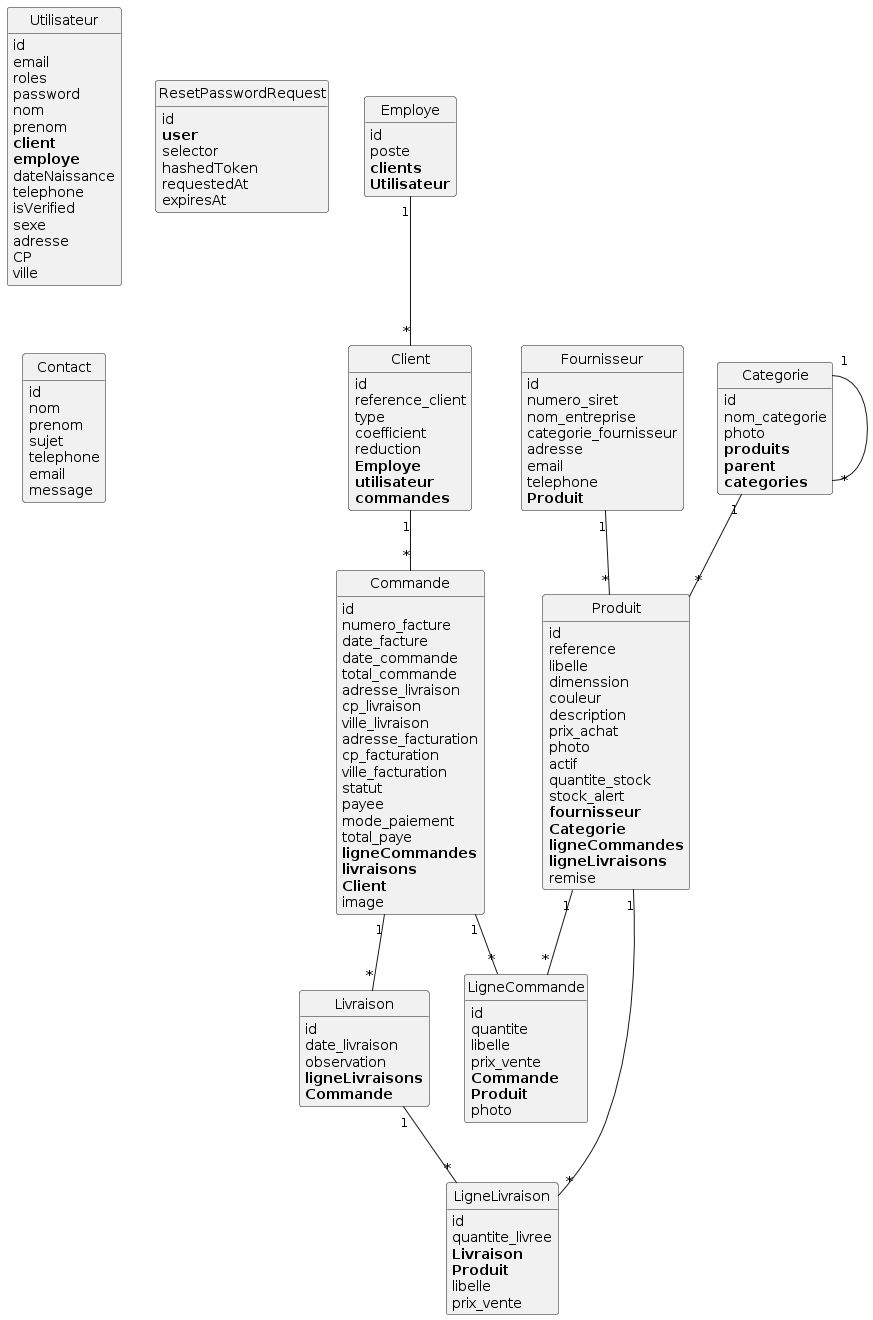

The diagram above was rendered by PlantUML. Its source (embedded in the PNG):
@startuml
class Livraison {
	id
	date_livraison
	observation
	**ligneLivraisons**
	**Commande**
}

class Client {
	id
	reference_client
	type
	coefficient
	reduction
	**Employe**
	**utilisateur**
	**commandes**
}

class Fournisseur {
	id
	numero_siret
	nom_entreprise
	categorie_fournisseur
	adresse
	email
	telephone
	**Produit**
}

class LigneLivraison {
	id
	quantite_livree
	**Livraison**
	**Produit**
	libelle
	prix_vente
}

class Employe {
	id
	poste
	**clients**
	**Utilisateur**
}

class Utilisateur {
	id
	email
	roles
	password
	nom
	prenom
	**client**
	**employe**
	dateNaissance
	telephone
	isVerified
	sexe
	adresse
	CP
	ville
}

class ResetPasswordRequest {
	id
	**user**
	selector
	hashedToken
	requestedAt
	expiresAt
}

class Contact {
	id
	nom
	prenom
	sujet
	telephone
	email
	message
}

class Produit {
	id
	reference
	libelle
	dimenssion
	couleur
	description
	prix_achat
	photo
	actif
	quantite_stock
	stock_alert
	**fournisseur**
	**Categorie**
	**ligneCommandes**
	**ligneLivraisons**
	remise
}

class LigneCommande {
	id
	quantite
	libelle
	prix_vente
	**Commande**
	**Produit**
	photo
}

class Commande {
	id
	numero_facture
	date_facture
	date_commande
	total_commande
	adresse_livraison
	cp_livraison
	ville_livraison
	adresse_facturation
	cp_facturation
	ville_facturation
	statut
	payee
	mode_paiement
	total_paye
	**ligneCommandes**
	**livraisons**
	**Client**
	image
}

class Categorie {
	id
	nom_categorie
	photo
	**produits**
	**parent**
	**categories**
}

Livraison "1"--"*" LigneLivraison
Client "1"--"*" Commande
Fournisseur "1"--"*" Produit
Employe "1"--"*" Client
Produit "1"--"*" LigneCommande
Produit "1"--"*" LigneLivraison
Commande "1"--"*" LigneCommande
Commande "1"--"*" Livraison
Categorie "1"--"*" Produit
Categorie "1"--"*" Categorie


hide methods
hide circle
@enduml